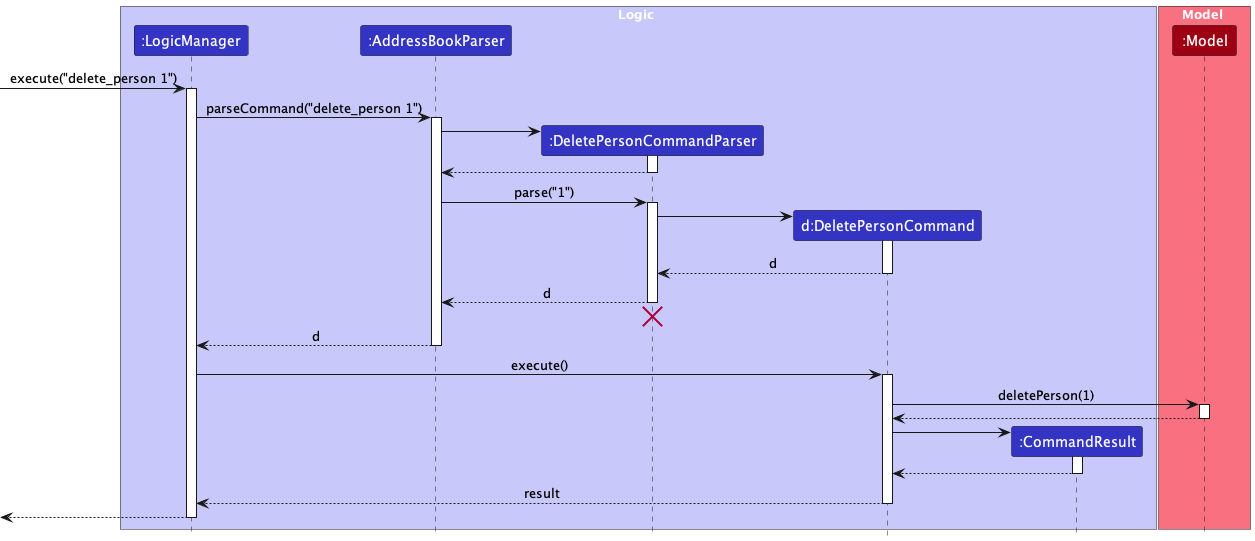

The diagram above was rendered by PlantUML. Its source (embedded in the PNG):
@startuml
!include style.puml
skinparam ArrowFontStyle plain

box Logic LOGIC_COLOR_T1
participant ":LogicManager" as LogicManager LOGIC_COLOR
participant ":AddressBookParser" as AddressBookParser LOGIC_COLOR
participant ":DeletePersonCommandParser" as DeletePersonCommandParser LOGIC_COLOR
participant "d:DeletePersonCommand" as DeletePersonCommand LOGIC_COLOR
participant ":CommandResult" as CommandResult LOGIC_COLOR
end box

box Model MODEL_COLOR_T1
participant ":Model" as Model MODEL_COLOR
end box

[-> LogicManager : execute("delete_person 1")
activate LogicManager

LogicManager -> AddressBookParser : parseCommand("delete_person 1")
activate AddressBookParser

create DeletePersonCommandParser
AddressBookParser -> DeletePersonCommandParser
activate DeletePersonCommandParser

DeletePersonCommandParser --> AddressBookParser
deactivate DeletePersonCommandParser

AddressBookParser -> DeletePersonCommandParser : parse("1")
activate DeletePersonCommandParser

create DeletePersonCommand
DeletePersonCommandParser -> DeletePersonCommand
activate DeletePersonCommand

DeletePersonCommand --> DeletePersonCommandParser : d
deactivate DeletePersonCommand

DeletePersonCommandParser --> AddressBookParser : d
deactivate DeletePersonCommandParser
'Hidden arrow to position the destroy marker below the end of the activation bar.
DeletePersonCommandParser -[hidden]-> AddressBookParser
destroy DeletePersonCommandParser

AddressBookParser --> LogicManager : d
deactivate AddressBookParser

LogicManager -> DeletePersonCommand : execute()
activate DeletePersonCommand

DeletePersonCommand -> Model : deletePerson(1)
activate Model

Model --> DeletePersonCommand
deactivate Model

create CommandResult
DeletePersonCommand -> CommandResult
activate CommandResult

CommandResult --> DeletePersonCommand
deactivate CommandResult

DeletePersonCommand --> LogicManager : result
deactivate DeletePersonCommand

[<--LogicManager
deactivate LogicManager
@enduml